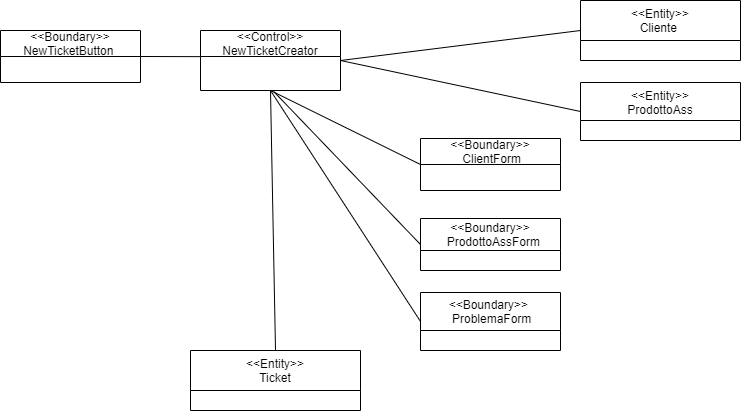

The diagram above was exported from draw.io. Its source (the exported page's mxGraphModel, read from the mxfile embedded in the PNG):
<mxGraphModel dx="1038" dy="624" grid="1" gridSize="10" guides="1" tooltips="1" connect="1" arrows="1" fold="1" page="1" pageScale="1" pageWidth="1169" pageHeight="827" math="0" shadow="0">
  <root>
    <mxCell id="0" />
    <mxCell id="1" parent="0" />
    <mxCell id="TKEoCU9dV6rJIwinrcFp-1" value="&lt;&lt;Entity&gt;&gt; &#10;Ticket" style="swimlane;fontStyle=0;align=center;verticalAlign=top;childLayout=stackLayout;horizontal=1;startSize=40;horizontalStack=0;resizeParent=1;resizeParentMax=0;resizeLast=0;collapsible=1;marginBottom=0;" parent="1" vertex="1">
      <mxGeometry x="210" y="360" width="170" height="60" as="geometry" />
    </mxCell>
    <mxCell id="TKEoCU9dV6rJIwinrcFp-11" value="&lt;&lt;Boundary&gt;&gt; &#10;NewTicketButton " style="swimlane;fontStyle=0;childLayout=stackLayout;horizontal=1;startSize=26;fillColor=none;horizontalStack=0;resizeParent=1;resizeParentMax=0;resizeLast=0;collapsible=1;marginBottom=0;fontSize=12;" parent="1" vertex="1">
      <mxGeometry x="20" y="40" width="140" height="52" as="geometry" />
    </mxCell>
    <mxCell id="TKEoCU9dV6rJIwinrcFp-15" value="&lt;&lt;Boundary&gt;&gt;&#10; ClientForm" style="swimlane;fontStyle=0;childLayout=stackLayout;horizontal=1;startSize=26;fillColor=none;horizontalStack=0;resizeParent=1;resizeParentMax=0;resizeLast=0;collapsible=1;marginBottom=0;fontSize=12;" parent="1" vertex="1">
      <mxGeometry x="440" y="148" width="140" height="52" as="geometry" />
    </mxCell>
    <mxCell id="TKEoCU9dV6rJIwinrcFp-19" value="&lt;&lt;Control&gt;&gt;&#10; NewTicketCreator " style="swimlane;fontStyle=0;childLayout=stackLayout;horizontal=1;startSize=26;fillColor=none;horizontalStack=0;resizeParent=1;resizeParentMax=0;resizeLast=0;collapsible=1;marginBottom=0;fontSize=12;" parent="1" vertex="1">
      <mxGeometry x="220" y="40" width="140" height="60" as="geometry" />
    </mxCell>
    <mxCell id="TKEoCU9dV6rJIwinrcFp-24" value="&lt;&lt;Boundary&gt;&gt;&#10;  ProdottoAssForm" style="swimlane;fontStyle=0;childLayout=stackLayout;horizontal=1;startSize=32;fillColor=none;horizontalStack=0;resizeParent=1;resizeParentMax=0;resizeLast=0;collapsible=1;marginBottom=0;fontSize=12;" parent="1" vertex="1">
      <mxGeometry x="440" y="228" width="140" height="52" as="geometry" />
    </mxCell>
    <mxCell id="oo9ZohHtIG4Z_jjof0rW-1" value="&lt;&lt;Boundary&gt;&gt; &#10; ProblemaForm" style="swimlane;fontStyle=0;childLayout=stackLayout;horizontal=1;startSize=38;fillColor=none;horizontalStack=0;resizeParent=1;resizeParentMax=0;resizeLast=0;collapsible=1;marginBottom=0;fontSize=12;" parent="1" vertex="1">
      <mxGeometry x="440" y="302" width="140" height="58" as="geometry" />
    </mxCell>
    <mxCell id="oo9ZohHtIG4Z_jjof0rW-4" value="" style="endArrow=none;html=1;entryX=-0.003;entryY=0.004;entryDx=0;entryDy=0;entryPerimeter=0;" parent="1" edge="1">
      <mxGeometry width="50" height="50" relative="1" as="geometry">
        <mxPoint x="160" y="66" as="sourcePoint" />
        <mxPoint x="219.57999999999993" y="66.13599999999997" as="targetPoint" />
        <Array as="points" />
      </mxGeometry>
    </mxCell>
    <mxCell id="oo9ZohHtIG4Z_jjof0rW-12" value="" style="endArrow=none;html=1;entryX=0;entryY=0.5;entryDx=0;entryDy=0;exitX=0.5;exitY=1;exitDx=0;exitDy=0;exitPerimeter=0;" parent="1" target="TKEoCU9dV6rJIwinrcFp-15" edge="1">
      <mxGeometry width="50" height="50" relative="1" as="geometry">
        <mxPoint x="290" y="100" as="sourcePoint" />
        <mxPoint x="370" y="280" as="targetPoint" />
      </mxGeometry>
    </mxCell>
    <mxCell id="oo9ZohHtIG4Z_jjof0rW-13" value="" style="endArrow=none;html=1;entryX=0;entryY=0.5;entryDx=0;entryDy=0;exitX=0.523;exitY=1.029;exitDx=0;exitDy=0;exitPerimeter=0;" parent="1" target="TKEoCU9dV6rJIwinrcFp-24" edge="1">
      <mxGeometry width="50" height="50" relative="1" as="geometry">
        <mxPoint x="293.22" y="100.98599999999999" as="sourcePoint" />
        <mxPoint x="370" y="280" as="targetPoint" />
      </mxGeometry>
    </mxCell>
    <mxCell id="oo9ZohHtIG4Z_jjof0rW-15" value="" style="endArrow=none;html=1;entryX=0;entryY=0.5;entryDx=0;entryDy=0;exitX=0.5;exitY=1;exitDx=0;exitDy=0;" parent="1" source="TKEoCU9dV6rJIwinrcFp-19" target="oo9ZohHtIG4Z_jjof0rW-1" edge="1">
      <mxGeometry width="50" height="50" relative="1" as="geometry">
        <mxPoint x="320" y="330" as="sourcePoint" />
        <mxPoint x="370" y="280" as="targetPoint" />
      </mxGeometry>
    </mxCell>
    <mxCell id="oo9ZohHtIG4Z_jjof0rW-19" value="" style="endArrow=none;html=1;exitX=1;exitY=0.5;exitDx=0;exitDy=0;entryX=0;entryY=0.5;entryDx=0;entryDy=0;" parent="1" source="TKEoCU9dV6rJIwinrcFp-19" edge="1" target="oo9ZohHtIG4Z_jjof0rW-36">
      <mxGeometry width="50" height="50" relative="1" as="geometry">
        <mxPoint x="790.48" y="166.71400000000006" as="sourcePoint" />
        <mxPoint x="680" y="176.22222222222229" as="targetPoint" />
      </mxGeometry>
    </mxCell>
    <mxCell id="oo9ZohHtIG4Z_jjof0rW-20" value="" style="endArrow=none;html=1;exitX=1;exitY=0.5;exitDx=0;exitDy=0;entryX=0;entryY=0.5;entryDx=0;entryDy=0;" parent="1" source="TKEoCU9dV6rJIwinrcFp-19" edge="1" target="oo9ZohHtIG4Z_jjof0rW-28">
      <mxGeometry width="50" height="50" relative="1" as="geometry">
        <mxPoint x="788.0799999999999" y="254.216" as="sourcePoint" />
        <mxPoint x="680" y="333" as="targetPoint" />
      </mxGeometry>
    </mxCell>
    <mxCell id="oo9ZohHtIG4Z_jjof0rW-27" value="" style="endArrow=none;html=1;exitX=0.5;exitY=0;exitDx=0;exitDy=0;entryX=0.5;entryY=1;entryDx=0;entryDy=0;" parent="1" source="TKEoCU9dV6rJIwinrcFp-1" target="TKEoCU9dV6rJIwinrcFp-19" edge="1">
      <mxGeometry width="50" height="50" relative="1" as="geometry">
        <mxPoint x="740" y="540" as="sourcePoint" />
        <mxPoint x="705.8400000000001" y="413.16200000000003" as="targetPoint" />
      </mxGeometry>
    </mxCell>
    <mxCell id="oo9ZohHtIG4Z_jjof0rW-28" value="&lt;&lt;Entity&gt;&gt; &#10;ProdottoAss" style="swimlane;fontStyle=0;align=center;verticalAlign=top;childLayout=stackLayout;horizontal=1;startSize=38;horizontalStack=0;resizeParent=1;resizeParentMax=0;resizeLast=0;collapsible=1;marginBottom=0;fontSize=12;" parent="1" vertex="1">
      <mxGeometry x="600" y="92" width="160" height="58" as="geometry" />
    </mxCell>
    <mxCell id="oo9ZohHtIG4Z_jjof0rW-36" value="&lt;&lt;Entity&gt;&gt; &#10;Cliente " style="swimlane;fontStyle=0;align=center;verticalAlign=top;childLayout=stackLayout;horizontal=1;startSize=40;horizontalStack=0;resizeParent=1;resizeParentMax=0;resizeLast=0;collapsible=1;marginBottom=0;fontSize=12;" parent="1" vertex="1">
      <mxGeometry x="600" y="10" width="160" height="60" as="geometry" />
    </mxCell>
  </root>
</mxGraphModel>